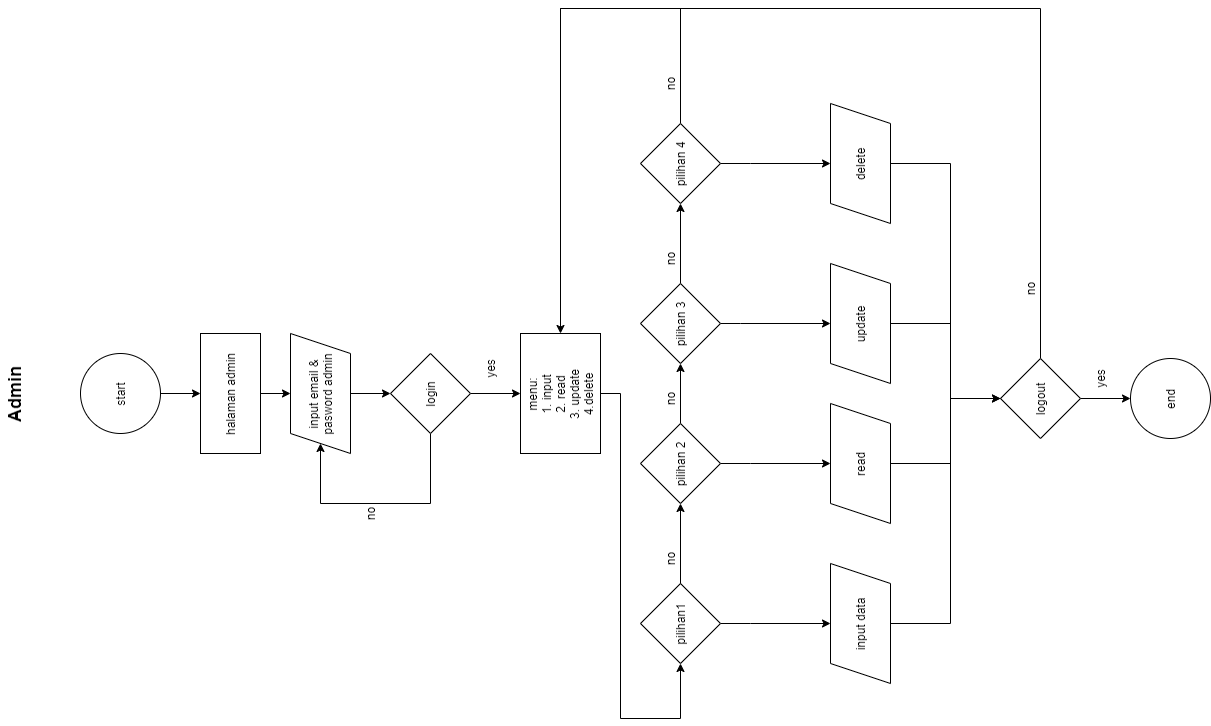

The diagram above was exported from draw.io. Its source (the exported page's mxGraphModel, read from the mxfile embedded in the PNG):
<mxGraphModel dx="868" dy="510" grid="1" gridSize="10" guides="1" tooltips="1" connect="1" arrows="1" fold="1" page="1" pageScale="1" pageWidth="2339" pageHeight="3300" math="0" shadow="0">
  <root>
    <mxCell id="NVOZVzA1wZ4PB3_Hta8I-0" />
    <mxCell id="NVOZVzA1wZ4PB3_Hta8I-1" parent="NVOZVzA1wZ4PB3_Hta8I-0" />
    <mxCell id="NVOZVzA1wZ4PB3_Hta8I-23" style="edgeStyle=orthogonalEdgeStyle;rounded=0;orthogonalLoop=1;jettySize=auto;html=1;" parent="NVOZVzA1wZ4PB3_Hta8I-1" source="NVOZVzA1wZ4PB3_Hta8I-24" target="NVOZVzA1wZ4PB3_Hta8I-26" edge="1">
      <mxGeometry relative="1" as="geometry">
        <mxPoint x="445" y="250" as="targetPoint" />
      </mxGeometry>
    </mxCell>
    <mxCell id="NVOZVzA1wZ4PB3_Hta8I-24" value="start" style="ellipse;whiteSpace=wrap;html=1;aspect=fixed;" parent="NVOZVzA1wZ4PB3_Hta8I-1" vertex="1">
      <mxGeometry x="405" y="130" width="80" height="80" as="geometry" />
    </mxCell>
    <mxCell id="NVOZVzA1wZ4PB3_Hta8I-25" style="edgeStyle=orthogonalEdgeStyle;rounded=0;orthogonalLoop=1;jettySize=auto;html=1;" parent="NVOZVzA1wZ4PB3_Hta8I-1" source="NVOZVzA1wZ4PB3_Hta8I-26" target="NVOZVzA1wZ4PB3_Hta8I-28" edge="1">
      <mxGeometry relative="1" as="geometry">
        <mxPoint x="445" y="350" as="targetPoint" />
      </mxGeometry>
    </mxCell>
    <mxCell id="NVOZVzA1wZ4PB3_Hta8I-26" value="halaman admin" style="rounded=0;whiteSpace=wrap;html=1;" parent="NVOZVzA1wZ4PB3_Hta8I-1" vertex="1">
      <mxGeometry x="385" y="250" width="120" height="60" as="geometry" />
    </mxCell>
    <mxCell id="NVOZVzA1wZ4PB3_Hta8I-27" value="" style="edgeStyle=orthogonalEdgeStyle;rounded=0;orthogonalLoop=1;jettySize=auto;html=1;" parent="NVOZVzA1wZ4PB3_Hta8I-1" source="NVOZVzA1wZ4PB3_Hta8I-28" target="NVOZVzA1wZ4PB3_Hta8I-31" edge="1">
      <mxGeometry relative="1" as="geometry" />
    </mxCell>
    <mxCell id="NVOZVzA1wZ4PB3_Hta8I-28" value="input email &amp;amp;&lt;br&gt;pasword admin" style="shape=parallelogram;perimeter=parallelogramPerimeter;whiteSpace=wrap;html=1;fixedSize=1;" parent="NVOZVzA1wZ4PB3_Hta8I-1" vertex="1">
      <mxGeometry x="385" y="340" width="120" height="60" as="geometry" />
    </mxCell>
    <mxCell id="NVOZVzA1wZ4PB3_Hta8I-29" style="edgeStyle=orthogonalEdgeStyle;rounded=0;orthogonalLoop=1;jettySize=auto;html=1;entryX=0;entryY=0.5;entryDx=0;entryDy=0;" parent="NVOZVzA1wZ4PB3_Hta8I-1" source="NVOZVzA1wZ4PB3_Hta8I-31" target="NVOZVzA1wZ4PB3_Hta8I-28" edge="1">
      <mxGeometry relative="1" as="geometry">
        <mxPoint x="335" y="360" as="targetPoint" />
        <Array as="points">
          <mxPoint x="335" y="480" />
          <mxPoint x="335" y="370" />
        </Array>
      </mxGeometry>
    </mxCell>
    <mxCell id="NVOZVzA1wZ4PB3_Hta8I-30" value="" style="edgeStyle=orthogonalEdgeStyle;rounded=0;orthogonalLoop=1;jettySize=auto;html=1;" parent="NVOZVzA1wZ4PB3_Hta8I-1" source="NVOZVzA1wZ4PB3_Hta8I-31" target="NVOZVzA1wZ4PB3_Hta8I-34" edge="1">
      <mxGeometry relative="1" as="geometry" />
    </mxCell>
    <mxCell id="NVOZVzA1wZ4PB3_Hta8I-31" value="login" style="rhombus;whiteSpace=wrap;html=1;" parent="NVOZVzA1wZ4PB3_Hta8I-1" vertex="1">
      <mxGeometry x="405" y="440" width="80" height="80" as="geometry" />
    </mxCell>
    <mxCell id="NVOZVzA1wZ4PB3_Hta8I-32" value="no" style="text;html=1;align=center;verticalAlign=middle;resizable=0;points=[];autosize=1;strokeColor=none;fillColor=none;" parent="NVOZVzA1wZ4PB3_Hta8I-1" vertex="1">
      <mxGeometry x="310" y="410" width="30" height="20" as="geometry" />
    </mxCell>
    <mxCell id="5VBgg2JfY_TPPguctYYt-6" style="edgeStyle=orthogonalEdgeStyle;rounded=0;orthogonalLoop=1;jettySize=auto;html=1;entryX=0.5;entryY=0;entryDx=0;entryDy=0;exitX=0.5;exitY=1;exitDx=0;exitDy=0;" parent="NVOZVzA1wZ4PB3_Hta8I-1" source="5xWO0fvxQNpP3emMTXzG-6" target="NVOZVzA1wZ4PB3_Hta8I-38" edge="1">
      <mxGeometry relative="1" as="geometry">
        <mxPoint x="205" y="850" as="targetPoint" />
        <Array as="points">
          <mxPoint x="215" y="800" />
          <mxPoint x="215" y="800" />
        </Array>
        <mxPoint x="440" y="800" as="sourcePoint" />
      </mxGeometry>
    </mxCell>
    <mxCell id="5VBgg2JfY_TPPguctYYt-7" style="edgeStyle=orthogonalEdgeStyle;rounded=0;orthogonalLoop=1;jettySize=auto;html=1;exitX=0.5;exitY=1;exitDx=0;exitDy=0;entryX=0.5;entryY=0;entryDx=0;entryDy=0;" parent="NVOZVzA1wZ4PB3_Hta8I-1" source="5xWO0fvxQNpP3emMTXzG-7" target="5VBgg2JfY_TPPguctYYt-0" edge="1">
      <mxGeometry relative="1" as="geometry">
        <mxPoint x="365" y="850" as="targetPoint" />
        <Array as="points">
          <mxPoint x="375" y="800" />
          <mxPoint x="375" y="800" />
        </Array>
        <mxPoint x="440" y="800" as="sourcePoint" />
      </mxGeometry>
    </mxCell>
    <mxCell id="5VBgg2JfY_TPPguctYYt-8" style="edgeStyle=orthogonalEdgeStyle;rounded=0;orthogonalLoop=1;jettySize=auto;html=1;exitX=0.5;exitY=1;exitDx=0;exitDy=0;" parent="NVOZVzA1wZ4PB3_Hta8I-1" source="5xWO0fvxQNpP3emMTXzG-8" target="5VBgg2JfY_TPPguctYYt-1" edge="1">
      <mxGeometry relative="1" as="geometry">
        <Array as="points">
          <mxPoint x="515" y="790" />
          <mxPoint x="515" y="790" />
        </Array>
        <mxPoint x="440" y="800" as="sourcePoint" />
      </mxGeometry>
    </mxCell>
    <mxCell id="5VBgg2JfY_TPPguctYYt-9" style="edgeStyle=orthogonalEdgeStyle;rounded=0;orthogonalLoop=1;jettySize=auto;html=1;entryX=0.5;entryY=0;entryDx=0;entryDy=0;exitX=0.5;exitY=1;exitDx=0;exitDy=0;" parent="NVOZVzA1wZ4PB3_Hta8I-1" source="5xWO0fvxQNpP3emMTXzG-9" target="5VBgg2JfY_TPPguctYYt-2" edge="1">
      <mxGeometry relative="1" as="geometry">
        <Array as="points">
          <mxPoint x="675" y="800" />
          <mxPoint x="675" y="800" />
        </Array>
        <mxPoint x="440" y="800" as="sourcePoint" />
      </mxGeometry>
    </mxCell>
    <mxCell id="5xWO0fvxQNpP3emMTXzG-10" style="edgeStyle=orthogonalEdgeStyle;rounded=0;orthogonalLoop=1;jettySize=auto;html=1;exitX=0.5;exitY=1;exitDx=0;exitDy=0;entryX=0;entryY=0.5;entryDx=0;entryDy=0;endArrow=classic;endFill=1;" edge="1" parent="NVOZVzA1wZ4PB3_Hta8I-1" source="NVOZVzA1wZ4PB3_Hta8I-34" target="5xWO0fvxQNpP3emMTXzG-6">
      <mxGeometry relative="1" as="geometry">
        <Array as="points">
          <mxPoint x="445" y="670" />
          <mxPoint x="120" y="670" />
          <mxPoint x="120" y="730" />
        </Array>
      </mxGeometry>
    </mxCell>
    <mxCell id="NVOZVzA1wZ4PB3_Hta8I-34" value="&lt;div&gt;&lt;span&gt;menu:&lt;/span&gt;&lt;/div&gt;&lt;div&gt;&lt;span&gt;1. input&lt;/span&gt;&lt;/div&gt;&lt;div&gt;&lt;span&gt;2. read&lt;/span&gt;&lt;/div&gt;&lt;div&gt;&lt;span&gt;3. update&lt;/span&gt;&lt;/div&gt;&lt;div&gt;&lt;span&gt;4.delete&lt;/span&gt;&lt;/div&gt;" style="whiteSpace=wrap;html=1;align=center;" parent="NVOZVzA1wZ4PB3_Hta8I-1" vertex="1">
      <mxGeometry x="385" y="570" width="120" height="80" as="geometry" />
    </mxCell>
    <mxCell id="NVOZVzA1wZ4PB3_Hta8I-35" value="end" style="ellipse;whiteSpace=wrap;html=1;aspect=fixed;" parent="NVOZVzA1wZ4PB3_Hta8I-1" vertex="1">
      <mxGeometry x="400" y="1180" width="80" height="80" as="geometry" />
    </mxCell>
    <mxCell id="NVOZVzA1wZ4PB3_Hta8I-36" value="&lt;b&gt;&lt;font style=&quot;font-size: 18px&quot;&gt;Admin&lt;/font&gt;&lt;/b&gt;" style="text;html=1;strokeColor=none;fillColor=none;align=center;verticalAlign=middle;whiteSpace=wrap;rounded=0;" parent="NVOZVzA1wZ4PB3_Hta8I-1" vertex="1">
      <mxGeometry x="415" y="50" width="60" height="30" as="geometry" />
    </mxCell>
    <mxCell id="5VBgg2JfY_TPPguctYYt-19" style="edgeStyle=orthogonalEdgeStyle;rounded=0;orthogonalLoop=1;jettySize=auto;html=1;endArrow=none;endFill=0;strokeColor=#000000;entryX=0.5;entryY=0;entryDx=0;entryDy=0;exitX=0.5;exitY=1;exitDx=0;exitDy=0;" parent="NVOZVzA1wZ4PB3_Hta8I-1" source="NVOZVzA1wZ4PB3_Hta8I-38" target="NVOZVzA1wZ4PB3_Hta8I-41" edge="1">
      <mxGeometry relative="1" as="geometry">
        <mxPoint x="375" y="1000" as="targetPoint" />
        <Array as="points">
          <mxPoint x="215" y="1000" />
          <mxPoint x="440" y="1000" />
        </Array>
      </mxGeometry>
    </mxCell>
    <mxCell id="NVOZVzA1wZ4PB3_Hta8I-38" value="input data" style="shape=parallelogram;perimeter=parallelogramPerimeter;whiteSpace=wrap;html=1;fixedSize=1;" parent="NVOZVzA1wZ4PB3_Hta8I-1" vertex="1">
      <mxGeometry x="155" y="880" width="120" height="60" as="geometry" />
    </mxCell>
    <mxCell id="NVOZVzA1wZ4PB3_Hta8I-39" style="edgeStyle=orthogonalEdgeStyle;rounded=0;orthogonalLoop=1;jettySize=auto;html=1;entryX=0.5;entryY=0;entryDx=0;entryDy=0;" parent="NVOZVzA1wZ4PB3_Hta8I-1" source="NVOZVzA1wZ4PB3_Hta8I-41" target="NVOZVzA1wZ4PB3_Hta8I-35" edge="1">
      <mxGeometry relative="1" as="geometry" />
    </mxCell>
    <mxCell id="5VBgg2JfY_TPPguctYYt-22" style="edgeStyle=orthogonalEdgeStyle;rounded=0;orthogonalLoop=1;jettySize=auto;html=1;exitX=1;exitY=0.5;exitDx=0;exitDy=0;endArrow=classic;endFill=1;strokeColor=#000000;entryX=1;entryY=0.5;entryDx=0;entryDy=0;" parent="NVOZVzA1wZ4PB3_Hta8I-1" source="NVOZVzA1wZ4PB3_Hta8I-41" target="NVOZVzA1wZ4PB3_Hta8I-34" edge="1">
      <mxGeometry relative="1" as="geometry">
        <mxPoint x="510" y="920" as="targetPoint" />
        <Array as="points">
          <mxPoint x="830" y="1090" />
          <mxPoint x="830" y="610" />
        </Array>
      </mxGeometry>
    </mxCell>
    <mxCell id="NVOZVzA1wZ4PB3_Hta8I-41" value="logout" style="rhombus;whiteSpace=wrap;html=1;" parent="NVOZVzA1wZ4PB3_Hta8I-1" vertex="1">
      <mxGeometry x="400" y="1050" width="80" height="80" as="geometry" />
    </mxCell>
    <mxCell id="NVOZVzA1wZ4PB3_Hta8I-42" value="no" style="text;html=1;align=center;verticalAlign=middle;resizable=0;points=[];autosize=1;strokeColor=none;fillColor=none;" parent="NVOZVzA1wZ4PB3_Hta8I-1" vertex="1">
      <mxGeometry x="535" y="1070" width="30" height="20" as="geometry" />
    </mxCell>
    <mxCell id="NVOZVzA1wZ4PB3_Hta8I-43" value="yes" style="text;html=1;align=center;verticalAlign=middle;resizable=0;points=[];autosize=1;strokeColor=none;fillColor=none;" parent="NVOZVzA1wZ4PB3_Hta8I-1" vertex="1">
      <mxGeometry x="445" y="1140" width="30" height="20" as="geometry" />
    </mxCell>
    <mxCell id="uwuwqxNh2-3CmstFii4q-0" value="yes" style="text;html=1;align=center;verticalAlign=middle;resizable=0;points=[];autosize=1;strokeColor=none;fillColor=none;" parent="NVOZVzA1wZ4PB3_Hta8I-1" vertex="1">
      <mxGeometry x="455" y="530" width="30" height="20" as="geometry" />
    </mxCell>
    <mxCell id="5VBgg2JfY_TPPguctYYt-18" style="edgeStyle=orthogonalEdgeStyle;rounded=0;orthogonalLoop=1;jettySize=auto;html=1;entryX=0.5;entryY=0;entryDx=0;entryDy=0;endArrow=classic;endFill=1;strokeColor=#000000;" parent="NVOZVzA1wZ4PB3_Hta8I-1" source="5VBgg2JfY_TPPguctYYt-0" target="NVOZVzA1wZ4PB3_Hta8I-41" edge="1">
      <mxGeometry relative="1" as="geometry">
        <Array as="points">
          <mxPoint x="375" y="1000" />
          <mxPoint x="440" y="1000" />
        </Array>
      </mxGeometry>
    </mxCell>
    <mxCell id="5VBgg2JfY_TPPguctYYt-0" value="read" style="shape=parallelogram;perimeter=parallelogramPerimeter;whiteSpace=wrap;html=1;fixedSize=1;" parent="NVOZVzA1wZ4PB3_Hta8I-1" vertex="1">
      <mxGeometry x="315" y="880" width="120" height="60" as="geometry" />
    </mxCell>
    <mxCell id="5VBgg2JfY_TPPguctYYt-20" style="edgeStyle=orthogonalEdgeStyle;rounded=0;orthogonalLoop=1;jettySize=auto;html=1;entryX=0.5;entryY=0;entryDx=0;entryDy=0;endArrow=none;endFill=0;strokeColor=#000000;" parent="NVOZVzA1wZ4PB3_Hta8I-1" source="5VBgg2JfY_TPPguctYYt-1" target="NVOZVzA1wZ4PB3_Hta8I-41" edge="1">
      <mxGeometry relative="1" as="geometry">
        <Array as="points">
          <mxPoint x="515" y="1000" />
          <mxPoint x="440" y="1000" />
        </Array>
      </mxGeometry>
    </mxCell>
    <mxCell id="5VBgg2JfY_TPPguctYYt-1" value="update" style="shape=parallelogram;perimeter=parallelogramPerimeter;whiteSpace=wrap;html=1;fixedSize=1;" parent="NVOZVzA1wZ4PB3_Hta8I-1" vertex="1">
      <mxGeometry x="455" y="880" width="120" height="60" as="geometry" />
    </mxCell>
    <mxCell id="5VBgg2JfY_TPPguctYYt-21" style="edgeStyle=orthogonalEdgeStyle;rounded=0;orthogonalLoop=1;jettySize=auto;html=1;exitX=0.5;exitY=1;exitDx=0;exitDy=0;entryX=0.5;entryY=0;entryDx=0;entryDy=0;endArrow=classic;endFill=1;strokeColor=#000000;" parent="NVOZVzA1wZ4PB3_Hta8I-1" source="5VBgg2JfY_TPPguctYYt-2" target="NVOZVzA1wZ4PB3_Hta8I-41" edge="1">
      <mxGeometry relative="1" as="geometry">
        <Array as="points">
          <mxPoint x="675" y="1000" />
          <mxPoint x="440" y="1000" />
        </Array>
      </mxGeometry>
    </mxCell>
    <mxCell id="5VBgg2JfY_TPPguctYYt-2" value="delete" style="shape=parallelogram;perimeter=parallelogramPerimeter;whiteSpace=wrap;html=1;fixedSize=1;" parent="NVOZVzA1wZ4PB3_Hta8I-1" vertex="1">
      <mxGeometry x="615" y="880" width="120" height="60" as="geometry" />
    </mxCell>
    <mxCell id="5xWO0fvxQNpP3emMTXzG-11" style="edgeStyle=orthogonalEdgeStyle;rounded=0;orthogonalLoop=1;jettySize=auto;html=1;entryX=0;entryY=0.5;entryDx=0;entryDy=0;endArrow=classic;endFill=1;" edge="1" parent="NVOZVzA1wZ4PB3_Hta8I-1" source="5xWO0fvxQNpP3emMTXzG-6" target="5xWO0fvxQNpP3emMTXzG-7">
      <mxGeometry relative="1" as="geometry" />
    </mxCell>
    <mxCell id="5xWO0fvxQNpP3emMTXzG-6" value="pilihan1" style="rhombus;whiteSpace=wrap;html=1;" vertex="1" parent="NVOZVzA1wZ4PB3_Hta8I-1">
      <mxGeometry x="175" y="690" width="80" height="80" as="geometry" />
    </mxCell>
    <mxCell id="5xWO0fvxQNpP3emMTXzG-12" style="edgeStyle=orthogonalEdgeStyle;rounded=0;orthogonalLoop=1;jettySize=auto;html=1;entryX=0;entryY=0.5;entryDx=0;entryDy=0;endArrow=classic;endFill=1;" edge="1" parent="NVOZVzA1wZ4PB3_Hta8I-1" source="5xWO0fvxQNpP3emMTXzG-7" target="5xWO0fvxQNpP3emMTXzG-8">
      <mxGeometry relative="1" as="geometry" />
    </mxCell>
    <mxCell id="5xWO0fvxQNpP3emMTXzG-7" value="pilihan 2" style="rhombus;whiteSpace=wrap;html=1;" vertex="1" parent="NVOZVzA1wZ4PB3_Hta8I-1">
      <mxGeometry x="335" y="690" width="80" height="80" as="geometry" />
    </mxCell>
    <mxCell id="5xWO0fvxQNpP3emMTXzG-13" style="edgeStyle=orthogonalEdgeStyle;rounded=0;orthogonalLoop=1;jettySize=auto;html=1;entryX=0;entryY=0.5;entryDx=0;entryDy=0;endArrow=classic;endFill=1;" edge="1" parent="NVOZVzA1wZ4PB3_Hta8I-1" source="5xWO0fvxQNpP3emMTXzG-8" target="5xWO0fvxQNpP3emMTXzG-9">
      <mxGeometry relative="1" as="geometry" />
    </mxCell>
    <mxCell id="5xWO0fvxQNpP3emMTXzG-8" value="pilihan 3" style="rhombus;whiteSpace=wrap;html=1;" vertex="1" parent="NVOZVzA1wZ4PB3_Hta8I-1">
      <mxGeometry x="475" y="690" width="80" height="80" as="geometry" />
    </mxCell>
    <mxCell id="5xWO0fvxQNpP3emMTXzG-19" style="edgeStyle=orthogonalEdgeStyle;rounded=0;orthogonalLoop=1;jettySize=auto;html=1;endArrow=none;endFill=0;exitX=1;exitY=0.5;exitDx=0;exitDy=0;" edge="1" parent="NVOZVzA1wZ4PB3_Hta8I-1" source="5xWO0fvxQNpP3emMTXzG-9">
      <mxGeometry relative="1" as="geometry">
        <mxPoint x="510" y="610" as="targetPoint" />
        <Array as="points">
          <mxPoint x="830" y="730" />
          <mxPoint x="830" y="610" />
        </Array>
      </mxGeometry>
    </mxCell>
    <mxCell id="5xWO0fvxQNpP3emMTXzG-9" value="pilihan 4" style="rhombus;whiteSpace=wrap;html=1;" vertex="1" parent="NVOZVzA1wZ4PB3_Hta8I-1">
      <mxGeometry x="635" y="690" width="80" height="80" as="geometry" />
    </mxCell>
    <mxCell id="5xWO0fvxQNpP3emMTXzG-14" value="no" style="text;html=1;align=center;verticalAlign=middle;resizable=0;points=[];autosize=1;strokeColor=none;fillColor=none;" vertex="1" parent="NVOZVzA1wZ4PB3_Hta8I-1">
      <mxGeometry x="265" y="710" width="30" height="20" as="geometry" />
    </mxCell>
    <mxCell id="5xWO0fvxQNpP3emMTXzG-17" value="no" style="text;html=1;align=center;verticalAlign=middle;resizable=0;points=[];autosize=1;strokeColor=none;fillColor=none;" vertex="1" parent="NVOZVzA1wZ4PB3_Hta8I-1">
      <mxGeometry x="425" y="710" width="30" height="20" as="geometry" />
    </mxCell>
    <mxCell id="5xWO0fvxQNpP3emMTXzG-18" value="no" style="text;html=1;align=center;verticalAlign=middle;resizable=0;points=[];autosize=1;strokeColor=none;fillColor=none;" vertex="1" parent="NVOZVzA1wZ4PB3_Hta8I-1">
      <mxGeometry x="565" y="710" width="30" height="20" as="geometry" />
    </mxCell>
    <mxCell id="N0Hl4cS__p8SvF-7widY-0" value="no" style="text;html=1;align=center;verticalAlign=middle;resizable=0;points=[];autosize=1;strokeColor=none;fillColor=none;" vertex="1" parent="NVOZVzA1wZ4PB3_Hta8I-1">
      <mxGeometry x="740" y="710" width="30" height="20" as="geometry" />
    </mxCell>
  </root>
</mxGraphModel>